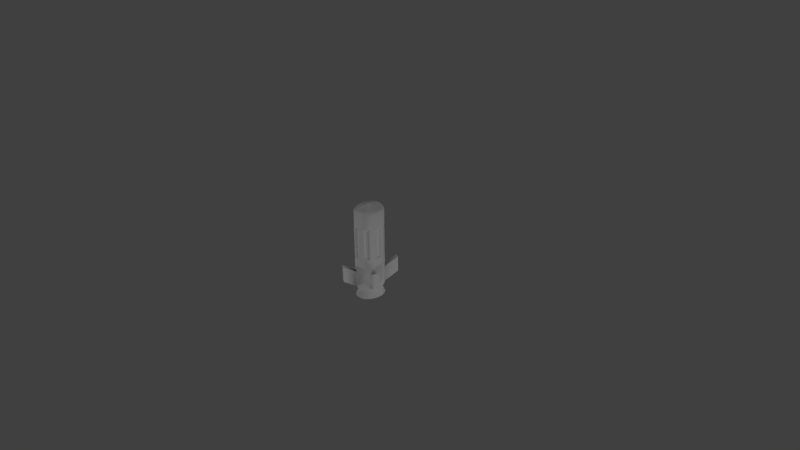 # Source: projectile-missile2.blend  (saved by Blender 2.78.0; exported with 4.5.12 LTS)
import bpy
from mathutils import Matrix  # noqa: F401  (used for matrix-valued properties, if any)

bpy.ops.wm.read_factory_settings(use_empty=True)
scene = bpy.context.scene
scene.name = 'Scene'

# ---- collections
col_collection_1 = bpy.data.collections.new('Collection 1'); scene.collection.children.link(col_collection_1)

# ---- materials (node trees are filled in below, after node groups)
mat_missile2 = bpy.data.materials.new('missile2')
mat_missile2.alpha_threshold = 0.0
mat_missile2.use_transparent_shadow = False
mat_missile2.roughness = 0.5
mat_missile2.specular_intensity = 0.025

# ---- material node trees

# ---- world
world_world = bpy.data.worlds.new('World'); scene.world = world_world
world_world.color = (0.05088, 0.05088, 0.05088)
world_world.use_sun_shadow = False
world_world.sun_shadow_jitter_overblur = 0.0
world_world.cycles.sampling_method = 'MANUAL'

# ---- cameras
cam_camera = bpy.data.cameras.new('Camera')
cam_camera.clip_end = 100.0
cam_camera.lens = 35.0
cam_camera.sensor_width = 32.0
cam_camera.sensor_height = 18.0
cam_camera.ortho_scale = 7.314
cam_camera.dof.focus_distance = 0.0
cam_camera.dof.aperture_fstop = 128.0

# ---- lights
light_lamp_005 = bpy.data.lights.new('Lamp.005', 'POINT')
light_lamp_005.transmission_factor = 0.0
light_lamp_005.cutoff_distance = 30.0
light_lamp_005.energy = 100.0
light_lamp_005.shadow_buffer_clip_start = 1.001
light_lamp_005.shadow_soft_size = 0.1
light_lamp_005.shadow_maximum_resolution = 0.006
light_lamp_005.use_absolute_resolution = True
light_lamp_004 = bpy.data.lights.new('Lamp.004', 'POINT')
light_lamp_004.transmission_factor = 0.0
light_lamp_004.cutoff_distance = 30.0
light_lamp_004.energy = 100.0
light_lamp_004.shadow_buffer_clip_start = 1.001
light_lamp_004.shadow_soft_size = 0.1
light_lamp_004.shadow_maximum_resolution = 0.006
light_lamp_004.use_absolute_resolution = True
light_lamp_003 = bpy.data.lights.new('Lamp.003', 'POINT')
light_lamp_003.transmission_factor = 0.0
light_lamp_003.cutoff_distance = 30.0
light_lamp_003.energy = 100.0
light_lamp_003.shadow_buffer_clip_start = 1.001
light_lamp_003.shadow_soft_size = 0.1
light_lamp_003.shadow_maximum_resolution = 0.006
light_lamp_003.use_absolute_resolution = True
light_lamp_002 = bpy.data.lights.new('Lamp.002', 'POINT')
light_lamp_002.transmission_factor = 0.0
light_lamp_002.cutoff_distance = 30.0
light_lamp_002.energy = 100.0
light_lamp_002.shadow_buffer_clip_start = 1.001
light_lamp_002.shadow_soft_size = 0.1
light_lamp_002.shadow_maximum_resolution = 0.006
light_lamp_002.use_absolute_resolution = True
light_lamp_001 = bpy.data.lights.new('Lamp.001', 'POINT')
light_lamp_001.transmission_factor = 0.0
light_lamp_001.cutoff_distance = 30.0
light_lamp_001.energy = 100.0
light_lamp_001.shadow_buffer_clip_start = 1.001
light_lamp_001.shadow_soft_size = 0.1
light_lamp_001.shadow_maximum_resolution = 0.006
light_lamp_001.use_absolute_resolution = True
light_lamp = bpy.data.lights.new('Lamp', 'POINT')
light_lamp.transmission_factor = 0.0
light_lamp.cutoff_distance = 30.0
light_lamp.energy = 100.0
light_lamp.shadow_buffer_clip_start = 1.001
light_lamp.shadow_soft_size = 0.1
light_lamp.shadow_maximum_resolution = 0.006
light_lamp.use_absolute_resolution = True

# ---- meshes
me_cylinder = bpy.data.meshes.new('Cylinder')
me_cylinder.from_pydata([(-0.03712, -0.1953, 0.6368), (-0.03632, -0.1893, -0.4217), (0.02967, -0.1967, 0.6366), (0.03047, -0.1908, -0.4218), (0.09183, -0.1671, 0.6363), (0.09263, -0.1611, -0.4222), (0.1399, -0.1109, 0.6357), (0.1407, -0.105, -0.4227), (0.1665, -0.03677, 0.6351), (0.1673, -0.03082, -0.4234), (0.1677, 0.04408, 0.6345), (0.1685, 0.05003, -0.424), (0.1432, 0.1193, 0.634), (0.144, 0.1253, -0.4245), (0.09685, 0.1775, 0.6337), (0.09765, 0.1834, -0.4248), (0.0356, 0.2098, 0.6335), (0.0364, 0.2157, -0.4249), (-0.03119, 0.2112, 0.6337), (-0.03039, 0.2171, -0.4248), (-0.09335, 0.1816, 0.6341), (-0.09255, 0.1875, -0.4244), (-0.1414, 0.1254, 0.6346), (-0.1406, 0.1313, -0.4239), (-0.1681, 0.05124, 0.6352), (-0.1673, 0.05719, -0.4233), (-0.1692, -0.02961, 0.6358), (-0.1684, -0.02366, -0.4227), (-0.1448, -0.1048, 0.6363), (-0.144, -0.0989, -0.4221), (-0.09837, -0.163, 0.6367), (-0.09757, -0.1571, -0.4218), (0.02713, -0.1676, -0.4597), (-0.0327, -0.1664, -0.4595), (0.08281, -0.1411, -0.46), (0.1259, -0.0908, -0.4605), (0.1497, -0.02438, -0.461), (0.1508, 0.04805, -0.4616), (0.1289, 0.1154, -0.462), (0.0873, 0.1676, -0.4623), (0.03243, 0.1965, -0.4624), (-0.0274, 0.1977, -0.4623), (-0.08307, 0.1712, -0.462), (-0.1261, 0.1209, -0.4615), (-0.15, 0.05446, -0.4609), (-0.1511, -0.01796, -0.4604), (-0.1291, -0.08536, -0.4599), (-0.08757, -0.1375, -0.4596), (0.02377, -0.1443, -0.4802), (-0.02898, -0.1431, -0.4801), (0.07286, -0.1209, -0.4805), (0.1108, -0.07651, -0.4809), (0.1319, -0.01795, -0.4814), (0.1328, 0.04591, -0.4819), (0.1135, 0.1053, -0.4823), (0.07683, 0.1513, -0.4825), (0.02845, 0.1768, -0.4826), (-0.02431, 0.1779, -0.4825), (-0.0734, 0.1545, -0.4822), (-0.1114, 0.1101, -0.4818), (-0.1324, 0.05157, -0.4813), (-0.1333, -0.01229, -0.4808), (-0.114, -0.07172, -0.4804), (-0.07737, -0.1177, -0.4802), (0.0243, -0.1494, -0.5556), (-0.02984, -0.1482, -0.5555), (0.07468, -0.1254, -0.5559), (0.1136, -0.07987, -0.5563), (0.1352, -0.01977, -0.5568), (0.1362, 0.04576, -0.5573), (0.1164, 0.1067, -0.5577), (0.07875, 0.1539, -0.558), (0.0291, 0.18, -0.5581), (-0.02503, 0.1812, -0.558), (-0.07541, 0.1572, -0.5577), (-0.1144, 0.1117, -0.5572), (-0.136, 0.05157, -0.5567), (-0.1369, -0.01397, -0.5562), (-0.1171, -0.07495, -0.5558), (-0.07949, -0.1221, -0.5556), (0.03006, -0.1887, -0.5724), (-0.03673, -0.1873, -0.5722), (0.09222, -0.1591, -0.5727), (0.1403, -0.1029, -0.5732), (0.1669, -0.02874, -0.5739), (0.1681, 0.05211, -0.5745), (0.1436, 0.1273, -0.575), (0.09724, 0.1855, -0.5753), (0.03599, 0.2178, -0.5754), (-0.0308, 0.2192, -0.5753), (-0.09296, 0.1896, -0.5749), (-0.141, 0.1334, -0.5744), (-0.1677, 0.05927, -0.5738), (-0.1688, -0.02158, -0.5732), (-0.1444, -0.09682, -0.5727), (-0.09798, -0.155, -0.5723), (0.02677, -0.1666, -0.5725), (-0.0328, -0.1654, -0.5724), (0.08221, -0.1402, -0.5728), (0.1251, -0.09013, -0.5733), (0.1488, -0.02399, -0.5739), (0.1499, 0.04813, -0.5744), (0.1281, 0.1152, -0.5749), (0.08669, 0.1671, -0.5752), (0.03206, 0.1959, -0.5753), (-0.02751, 0.1972, -0.5751), (-0.08295, 0.1707, -0.5748), (-0.1258, 0.1207, -0.5743), (-0.1496, 0.05451, -0.5738), (-0.1506, -0.0176, -0.5732), (-0.1288, -0.08471, -0.5728), (-0.08743, -0.1366, -0.5725), (-0.03555, -0.1865, 0.6485), (0.02833, -0.1879, 0.6484), (0.08777, -0.1596, 0.6481), (0.1337, -0.1058, 0.6475), (0.1592, -0.03493, 0.647), (0.1603, 0.04238, 0.6464), (0.1369, 0.1143, 0.6459), (0.09257, 0.17, 0.6456), (0.03399, 0.2008, 0.6455), (-0.02988, 0.2022, 0.6456), (-0.08932, 0.1739, 0.6459), (-0.1353, 0.1201, 0.6465), (-0.1608, 0.04923, 0.647), (-0.1619, -0.02808, 0.6476), (-0.1385, -0.1, 0.6481), (-0.09412, -0.1557, 0.6484), (-0.03107, -0.1622, 0.6771), (0.02488, -0.1633, 0.677), (0.07695, -0.1385, 0.6767), (0.1172, -0.09148, 0.6763), (0.1395, -0.02936, 0.6757), (0.1405, 0.03837, 0.6752), (0.12, 0.1014, 0.6748), (0.08116, 0.1501, 0.6745), (0.02984, 0.1772, 0.6744), (-0.02611, 0.1784, 0.6745), (-0.07818, 0.1535, 0.6748), (-0.1184, 0.1065, 0.6753), (-0.1408, 0.04437, 0.6758), (-0.1418, -0.02336, 0.6763), (-0.1213, -0.08639, 0.6768), (-0.08239, -0.1351, 0.677), (0.005121, -0.02955, 0.7037), (0.02533, -0.01382, 0.7035), (0.03043, 0.0146, 0.7033), (0.01744, 0.03905, 0.7031), (-0.006037, 0.04523, 0.7031), (-0.02624, 0.0295, 0.7033), (-0.03134, 0.001088, 0.7035), (-0.01835, -0.02337, 0.7037), (0.005212, -0.02989, 0.721), (0.02562, -0.014, 0.7208), (0.03078, 0.0147, 0.7206), (0.01765, 0.03941, 0.7204), (-0.006059, 0.04564, 0.7204), (-0.02647, 0.02976, 0.7206), (-0.03162, 0.001055, 0.7208), (-0.0185, -0.02365, 0.721), (-0.03648, -0.1905, -0.21), (-0.03664, -0.1917, 0.001687), (-0.03696, -0.1941, 0.4251), (0.03031, -0.1919, -0.2101), (0.03015, -0.1931, 0.001546), (0.02983, -0.1955, 0.4249), (0.09247, -0.1623, -0.2105), (0.09231, -0.1635, 0.001181), (0.09199, -0.1659, 0.4246), (0.1456, -0.1065, -0.2083), (0.1404, -0.1073, 0.0006484), (0.14, -0.1097, 0.424), (0.1708, -0.03628, -0.2088), (0.167, -0.0332, 2.851e-05), (0.1667, -0.03558, 0.4234), (0.1684, 0.04884, -0.2123), (0.1682, 0.04765, -0.0005843), (0.1679, 0.04527, 0.4228), (0.1439, 0.1241, -0.2128), (0.1437, 0.1229, -0.001097), (0.1434, 0.1205, 0.4223), (0.09749, 0.1823, -0.2131), (0.09733, 0.1811, -0.00143), (0.09701, 0.1787, 0.422), (0.03624, 0.2145, -0.2132), (0.03608, 0.2133, -0.001535), (0.03576, 0.2109, 0.4219), (-0.03055, 0.2159, -0.2131), (-0.03071, 0.2147, -0.001394), (-0.03103, 0.2124, 0.422), (-0.09271, 0.1863, -0.2127), (-0.09287, 0.1851, -0.00103), (-0.09319, 0.1827, 0.4224), (-0.1408, 0.1302, -0.2122), (-0.1409, 0.129, -0.0004968), (-0.1413, 0.1266, 0.4229), (-0.1674, 0.056, -0.2116), (-0.1676, 0.05481, 0.0001231), (-0.1679, 0.05243, 0.4235), (-0.1686, -0.02485, -0.211), (-0.1688, -0.02604, 0.000736), (-0.1691, -0.02842, 0.4241), (-0.1441, -0.1001, -0.2104), (-0.1443, -0.1013, 0.001248), (-0.1446, -0.1037, 0.4246), (-0.09773, -0.1583, -0.2101), (-0.09789, -0.1595, 0.001582), (-0.09821, -0.1618, 0.425), (-0.03317, -0.1724, 0.02184), (-0.03345, -0.1745, 0.4046), (0.02722, -0.1737, 0.02171), (0.02693, -0.1758, 0.4045), (0.08341, -0.1469, 0.02138), (0.08312, -0.1491, 0.4042), (0.1269, -0.09613, 0.0209), (0.1266, -0.09828, 0.4037), (0.151, -0.02909, 0.02034), (0.1507, -0.03124, 0.4031), (0.152, 0.044, 0.01979), (0.1517, 0.04185, 0.4026), (0.1299, 0.112, 0.01932), (0.1296, 0.1099, 0.4021), (0.08795, 0.1646, 0.01902), (0.08766, 0.1625, 0.4018), (0.03257, 0.1938, 0.01893), (0.03228, 0.1916, 0.4017), (-0.02781, 0.1951, 0.01905), (-0.0281, 0.1929, 0.4018), (-0.084, 0.1683, 0.01938), (-0.08429, 0.1661, 0.4022), (-0.1275, 0.1175, 0.01986), (-0.1277, 0.1154, 0.4026), (-0.1515, 0.05048, 0.02043), (-0.1518, 0.04833, 0.4032), (-0.1526, -0.02262, 0.02098), (-0.1529, -0.02477, 0.4038), (-0.1305, -0.09064, 0.02144), (-0.1308, -0.09279, 0.4042), (-0.08854, -0.1432, 0.02174), (-0.08883, -0.1454, 0.4045), (-0.3208, 0.1377, -0.3191), (-0.2941, 0.2118, -0.3197), (-0.2943, 0.2106, -0.108), (-0.3209, 0.1365, -0.1074), (0.3291, -0.1164, -0.3187), (0.3024, -0.1905, -0.318), (0.2986, -0.1874, -0.1092), (0.3239, -0.1172, -0.1097), (0.09903, 0.3896, -0.3207), (0.1603, 0.3574, -0.3206), (0.1601, 0.3562, -0.1089), (0.09887, 0.3884, -0.109), (-0.09476, -0.3523, -0.3171), (-0.09492, -0.3535, -0.1054), (-0.1562, -0.3212, -0.1055), (-0.156, -0.32, -0.3172)], [], [(162, 165, 2, 0), (165, 168, 4, 2), (168, 171, 6, 4), (171, 174, 8, 6), (174, 177, 10, 8), (177, 180, 12, 10), (180, 183, 14, 12), (183, 186, 16, 14), (186, 189, 18, 16), (189, 192, 20, 18), (192, 195, 22, 20), (195, 198, 24, 22), (198, 201, 26, 24), (201, 204, 28, 26), (204, 207, 30, 28), (27, 25, 44, 45), (12, 14, 119, 118), (31, 1, 252, 255), (38, 37, 53, 54), (3, 1, 33, 32), (13, 11, 37, 38), (23, 21, 42, 43), (1, 31, 47, 33), (9, 7, 35, 36), (19, 17, 40, 41), (29, 27, 45, 46), (5, 3, 32, 34), (15, 13, 38, 39), (25, 23, 43, 44), (11, 9, 36, 37), (21, 19, 41, 42), (31, 29, 46, 47), (7, 5, 34, 35), (17, 15, 39, 40), (59, 58, 90, 91), (46, 45, 61, 62), (39, 38, 54, 55), (47, 46, 62, 63), (40, 39, 55, 56), (32, 33, 49, 48), (33, 47, 63, 49), (41, 40, 56, 57), (34, 32, 48, 50), (42, 41, 57, 58), (35, 34, 50, 51), (43, 42, 58, 59), (36, 35, 51, 52), (44, 43, 59, 60), (37, 36, 52, 53), (45, 44, 60, 61), (65, 79, 78, 77, 76, 75, 74, 73, 72, 71, 70, 69, 68, 67, 66, 64), (52, 51, 83, 84), (60, 59, 91, 92), (53, 52, 84, 85), (61, 60, 92, 93), (54, 53, 85, 86), (62, 61, 93, 94), (55, 54, 86, 87), (63, 62, 94, 95), (56, 55, 87, 88), (48, 49, 81, 80), (49, 63, 95, 81), (57, 56, 88, 89), (50, 48, 80, 82), (58, 57, 89, 90), (51, 50, 82, 83), (97, 96, 80, 81), (96, 98, 82, 80), (98, 99, 83, 82), (99, 100, 84, 83), (100, 101, 85, 84), (101, 102, 86, 85), (102, 103, 87, 86), (103, 104, 88, 87), (104, 105, 89, 88), (105, 106, 90, 89), (106, 107, 91, 90), (107, 108, 92, 91), (108, 109, 93, 92), (109, 110, 94, 93), (110, 111, 95, 94), (111, 97, 81, 95), (65, 64, 96, 97), (64, 66, 98, 96), (66, 67, 99, 98), (67, 68, 100, 99), (68, 69, 101, 100), (69, 70, 102, 101), (70, 71, 103, 102), (71, 72, 104, 103), (72, 73, 105, 104), (73, 74, 106, 105), (74, 75, 107, 106), (75, 76, 108, 107), (76, 77, 109, 108), (77, 78, 110, 109), (78, 79, 111, 110), (79, 65, 97, 111), (123, 124, 140, 139), (22, 24, 124, 123), (8, 10, 117, 116), (18, 20, 122, 121), (28, 30, 127, 126), (4, 6, 115, 114), (14, 16, 120, 119), (24, 26, 125, 124), (0, 2, 113, 112), (10, 12, 118, 117), (20, 22, 123, 122), (30, 0, 112, 127), (6, 8, 116, 115), (16, 18, 121, 120), (26, 28, 126, 125), (2, 4, 114, 113), (148, 137, 138, 139, 149), (116, 117, 133, 132), (124, 125, 141, 140), (117, 118, 134, 133), (125, 126, 142, 141), (118, 119, 135, 134), (126, 127, 143, 142), (119, 120, 136, 135), (112, 113, 129, 128), (127, 112, 128, 143), (120, 121, 137, 136), (113, 114, 130, 129), (121, 122, 138, 137), (114, 115, 131, 130), (122, 123, 139, 138), (115, 116, 132, 131), (129, 144, 151, 143, 128), (133, 146, 145, 131, 132), (141, 150, 149, 139, 140), (143, 151, 150, 141, 142), (137, 148, 147, 135, 136), (144, 129, 130, 131, 145), (158, 157, 149, 150), (159, 152, 153, 154, 155, 156, 157, 158), (155, 154, 146, 147), (159, 158, 150, 151), (156, 155, 147, 148), (152, 159, 151, 144), (153, 152, 144, 145), (157, 156, 148, 149), (154, 153, 145, 146), (30, 207, 162, 0), (203, 204, 201, 200), (206, 205, 160, 161), (29, 31, 205, 202), (202, 205, 206, 203), (198, 197, 232, 233), (176, 177, 219, 218), (27, 29, 202, 199), (199, 202, 203, 200), (164, 165, 211, 210), (25, 27, 199, 196), (196, 199, 200, 197), (183, 180, 221, 223), (25, 196, 243, 240), (193, 196, 197, 194), (191, 192, 189, 188), (21, 23, 193, 190), (190, 193, 194, 191), (206, 207, 239, 238), (19, 21, 190, 187), (187, 190, 191, 188), (194, 195, 231, 230), (17, 19, 187, 184), (184, 187, 188, 185), (179, 182, 222, 220), (17, 184, 251, 248), (181, 184, 185, 182), (179, 180, 177, 176), (13, 15, 181, 178), (178, 181, 182, 179), (197, 198, 195, 194), (185, 186, 183, 182), (11, 13, 178, 175), (175, 178, 179, 176), (173, 216, 217, 174), (9, 11, 175, 172), (172, 175, 176, 173), (195, 192, 229, 231), (165, 162, 209, 211), (172, 169, 246, 247), (169, 172, 173, 170), (167, 168, 165, 164), (5, 7, 169, 166), (166, 169, 170, 167), (3, 5, 166, 163), (163, 166, 167, 164), (203, 236, 237, 204), (1, 3, 163, 160), (160, 163, 164, 161), (173, 174, 171, 170), (238, 239, 237, 236), (234, 235, 233, 232), (230, 231, 229, 228), (226, 227, 225, 224), (222, 223, 221, 220), (218, 219, 217, 216), (214, 215, 213, 212), (210, 211, 209, 208), (185, 224, 225, 186), (167, 170, 214, 212), (168, 167, 212, 213), (197, 200, 234, 232), (188, 189, 227, 226), (180, 179, 220, 221), (171, 168, 213, 215), (201, 198, 233, 235), (185, 188, 226, 224), (200, 201, 235, 234), (170, 171, 215, 214), (192, 191, 228, 229), (189, 186, 225, 227), (173, 176, 218, 216), (162, 161, 208, 209), (203, 206, 238, 236), (182, 183, 223, 222), (177, 174, 217, 219), (207, 204, 237, 239), (161, 164, 210, 208), (191, 194, 230, 228), (241, 240, 243, 242), (193, 23, 241, 242), (23, 25, 240, 241), (196, 193, 242, 243), (245, 244, 247, 246), (7, 9, 244, 245), (9, 172, 247, 244), (169, 7, 245, 246), (249, 248, 251, 250), (184, 181, 250, 251), (15, 17, 248, 249), (181, 15, 249, 250), (1, 160, 253, 252), (205, 31, 255, 254), (160, 205, 254, 253), (206, 161, 162, 207), (254, 255, 252, 253), (134, 135, 147, 146, 133)])
me_cylinder.polygons.foreach_set('use_smooth', [True] * 242)
_k = set([(1, 252), (7, 245), (9, 244), (15, 249), (17, 248), (23, 241), (25, 240), (31, 255), (160, 253), (161, 162), (161, 164), (162, 165), (164, 165), (167, 168), (167, 170), (168, 171), (169, 246), (170, 171), (172, 247), (173, 174), (173, 176), (174, 177), (176, 177), (181, 250), (184, 251), (185, 186), (185, 188), (186, 189), (188, 189), (191, 192), (191, 194), (192, 195), (193, 242), (194, 195), (196, 243), (197, 198), (197, 200), (198, 201), (200, 201), (203, 204), (203, 206), (204, 207), (205, 254), (206, 207), (208, 209), (208, 210), (209, 211), (210, 211), (212, 213), (212, 214), (213, 215), (214, 215), (216, 217), (216, 218), (217, 219), (218, 219), (220, 221), (220, 222), (221, 223), (222, 223), (224, 225), (224, 226), (225, 227), (226, 227), (228, 229), (228, 230), (229, 231), (230, 231), (232, 233), (232, 234), (233, 235), (234, 235), (236, 237), (236, 238), (237, 239), (238, 239), (240, 241), (240, 243), (241, 242), (242, 243), (244, 245), (244, 247), (245, 246), (246, 247), (248, 249), (248, 251), (249, 250), (250, 251), (252, 253), (252, 255), (253, 254), (254, 255)])
me_cylinder.attributes.new('sharp_edge', 'BOOLEAN', 'EDGE').data.foreach_set('value', [ (min(e.vertices), max(e.vertices)) in _k for e in me_cylinder.edges])
_uv = me_cylinder.uv_layers.new(name='UVMap')
_uv.uv.foreach_set('vector', [0.6709, 0.7435, 0.717, 0.7435, 0.717, 0.8982, 0.6709, 0.8982, 0.717, 0.7435, 0.7648, 0.7435, 0.7648, 0.8982, 0.717, 0.8982, 0.01412, 0.7435, 0.06071, 0.7435, 0.06071, 0.8982, 0.01412, 0.8982, 0.06071, 0.7435, 0.1178, 0.7435, 0.1178, 0.8982, 0.06071, 0.8982, 0.1178, 0.7435, 0.1585, 0.7435, 0.1585, 0.8982, 0.1178, 0.8982, 0.1585, 0.7435, 0.2046, 0.7435, 0.2046, 0.8982, 0.1585, 0.8982, 0.2046, 0.7435, 0.2534, 0.7435, 0.2534, 0.8982, 0.2046, 0.8982, 0.2534, 0.7435, 0.2978, 0.7435, 0.2978, 0.8982, 0.2534, 0.8982, 0.2978, 0.7435, 0.3463, 0.7435, 0.3463, 0.8982, 0.2978, 0.8982, 0.3463, 0.7435, 0.3901, 0.7435, 0.3901, 0.8982, 0.3463, 0.8982, 0.3901, 0.7435, 0.4376, 0.7435, 0.4376, 0.8982, 0.3901, 0.8982, 0.4376, 0.7435, 0.4841, 0.7435, 0.4841, 0.8982, 0.4376, 0.8982, 0.4841, 0.7435, 0.5308, 0.7435, 0.5308, 0.8982, 0.4841, 0.8982, 0.5308, 0.7435, 0.5766, 0.7435, 0.5766, 0.8982, 0.5308, 0.8982, 0.5766, 0.7435, 0.6141, 0.7435, 0.6141, 0.8982, 0.5766, 0.8982, 0.5308, 0.1349, 0.4841, 0.1349, 0.4841, 0.1027, 0.5308, 0.1027, 0.2046, 0.8982, 0.2534, 0.8982, 0.2534, 0.8982, 0.2046, 0.8982, 0.6141, 0.1349, 0.6709, 0.1349, 0.6523, 0.2309, 0.6414, 0.2309, 0.2046, 0.1027, 0.1585, 0.1027, 0.1585, 0.08018, 0.2046, 0.08018, 0.717, 0.1349, 0.6709, 0.1349, 0.6709, 0.1027, 0.717, 0.1027, 0.2046, 0.1349, 0.1585, 0.1349, 0.1585, 0.1027, 0.2046, 0.1027, 0.4376, 0.1349, 0.3901, 0.1349, 0.3901, 0.1027, 0.4376, 0.1027, 0.6709, 0.1349, 0.6141, 0.1349, 0.6141, 0.1027, 0.6709, 0.1027, 0.1178, 0.1349, 0.06071, 0.1359, 0.06071, 0.1027, 0.1178, 0.1027, 0.3463, 0.1349, 0.2978, 0.1349, 0.2978, 0.1027, 0.3463, 0.1027, 0.5766, 0.1349, 0.5308, 0.1349, 0.5308, 0.1027, 0.5766, 0.1027, 0.7648, 0.1349, 0.717, 0.1349, 0.717, 0.1027, 0.7648, 0.1027, 0.2534, 0.1349, 0.2046, 0.1349, 0.2046, 0.1027, 0.2534, 0.1027, 0.4841, 0.1349, 0.4376, 0.1349, 0.4376, 0.1027, 0.4841, 0.1027, 0.1585, 0.1349, 0.1178, 0.1349, 0.1178, 0.1027, 0.1585, 0.1027, 0.3901, 0.1349, 0.3463, 0.1349, 0.3463, 0.1027, 0.3901, 0.1027, 0.6141, 0.1349, 0.5766, 0.1349, 0.5766, 0.1027, 0.6141, 0.1027, 0.06071, 0.1359, 0.01412, 0.1349, 0.01412, 0.1027, 0.06071, 0.1027, 0.2978, 0.1349, 0.2534, 0.1349, 0.2534, 0.1027, 0.2978, 0.1027, 0.4376, 0.08018, 0.3901, 0.08018, 0.3901, 8.702e-05, 0.4376, 8.702e-05, 0.5766, 0.1027, 0.5308, 0.1027, 0.5308, 0.08018, 0.5766, 0.08018, 0.2534, 0.1027, 0.2046, 0.1027, 0.2046, 0.08018, 0.2534, 0.08018, 0.6141, 0.1027, 0.5766, 0.1027, 0.5766, 0.08018, 0.6141, 0.08018, 0.2978, 0.1027, 0.2534, 0.1027, 0.2534, 0.08018, 0.2978, 0.08018, 0.717, 0.1027, 0.6709, 0.1027, 0.6709, 0.08018, 0.717, 0.08018, 0.6709, 0.1027, 0.6141, 0.1027, 0.6141, 0.08018, 0.6709, 0.08018, 0.3463, 0.1027, 0.2978, 0.1027, 0.2978, 0.08018, 0.3463, 0.08018, 0.7648, 0.1027, 0.717, 0.1027, 0.717, 0.08018, 0.7648, 0.08018, 0.3901, 0.1027, 0.3463, 0.1027, 0.3463, 0.08018, 0.3901, 0.08018, 0.06071, 0.1027, 0.01412, 0.1027, 0.01412, 0.08018, 0.06071, 0.08018, 0.4376, 0.1027, 0.3901, 0.1027, 0.3901, 0.08018, 0.4376, 0.08018, 0.1178, 0.1027, 0.06071, 0.1027, 0.06071, 0.08018, 0.1178, 0.08018, 0.4841, 0.1027, 0.4376, 0.1027, 0.4376, 0.08018, 0.4841, 0.08018, 0.1585, 0.1027, 0.1178, 0.1027, 0.1178, 0.08018, 0.1585, 0.08018, 0.5308, 0.1027, 0.4841, 0.1027, 0.4841, 0.08018, 0.5308, 0.08018, 0.8782, 0.02612, 0.9105, 0.02612, 0.9404, 0.0393, 0.9634, 0.06374, 0.976, 0.09596, 0.976, 0.131, 0.9635, 0.1633, 0.9402, 0.1879, 0.91, 0.2013, 0.8775, 0.2012, 0.8477, 0.1879, 0.8249, 0.1634, 0.8124, 0.1313, 0.8123, 0.09641, 0.8246, 0.06329, 0.8481, 0.03895, 0.1178, 0.08018, 0.06071, 0.08018, 0.06071, 8.702e-05, 0.1178, 8.702e-05, 0.4841, 0.08018, 0.4376, 0.08018, 0.4376, 8.702e-05, 0.4841, 8.702e-05, 0.1585, 0.08018, 0.1178, 0.08018, 0.1178, 8.702e-05, 0.1585, 8.702e-05, 0.5308, 0.08018, 0.4841, 0.08018, 0.4841, 8.702e-05, 0.5308, 8.702e-05, 0.2046, 0.08018, 0.1585, 0.08018, 0.1585, 8.702e-05, 0.2046, 8.702e-05, 0.5766, 0.08018, 0.5308, 0.08018, 0.5308, 8.702e-05, 0.5766, 8.702e-05, 0.2534, 0.08018, 0.2046, 0.08018, 0.2046, 8.702e-05, 0.2534, 8.702e-05, 0.6141, 0.08018, 0.5766, 0.08018, 0.5766, 8.702e-05, 0.6141, 8.702e-05, 0.2978, 0.08018, 0.2534, 0.08018, 0.2534, 8.702e-05, 0.2978, 8.702e-05, 0.717, 0.08018, 0.6709, 0.08018, 0.6709, 8.702e-05, 0.717, 8.702e-05, 0.6709, 0.08018, 0.6141, 0.08018, 0.6141, 8.702e-05, 0.6709, 8.702e-05, 0.3463, 0.08018, 0.2978, 0.08018, 0.2978, 8.702e-05, 0.3463, 8.702e-05, 0.7648, 0.08018, 0.717, 0.08018, 0.717, 8.702e-05, 0.7648, 8.702e-05, 0.3901, 0.08018, 0.3463, 0.08018, 0.3463, 8.702e-05, 0.3901, 8.702e-05, 0.06071, 0.08018, 0.01412, 0.08018, 0.01412, 8.702e-05, 0.06071, 8.702e-05, 0.8756, 0.01228, 0.8414, 0.02716, 0.8353, 0.01665, 0.8736, 0.0001259, 0.8414, 0.02716, 0.8145, 0.05415, 0.8054, 0.04693, 0.8353, 0.01665, 0.8134, 0.05633, 0.7998, 0.09343, 0.7887, 0.09101, 0.8041, 0.04965, 0.7998, 0.09343, 0.7998, 0.1336, 0.7885, 0.1361, 0.7887, 0.09101, 0.7998, 0.1336, 0.8141, 0.1709, 0.8047, 0.1779, 0.7885, 0.1361, 0.8141, 0.1709, 0.8404, 0.1993, 0.8341, 0.2096, 0.8047, 0.1779, 0.8404, 0.1993, 0.8748, 0.2148, 0.8725, 0.2269, 0.8341, 0.2096, 0.8748, 0.2148, 0.9122, 0.2151, 0.9143, 0.2275, 0.8725, 0.2269, 0.9122, 0.2151, 0.9474, 0.1999, 0.9538, 0.2105, 0.9143, 0.2275, 0.9474, 0.1999, 0.9742, 0.1709, 0.9838, 0.178, 0.9538, 0.2105, 0.9742, 0.1709, 0.9886, 0.1333, 0.9999, 0.1358, 0.9838, 0.178, 0.9886, 0.1333, 0.9884, 0.09273, 0.9997, 0.09017, 0.9999, 0.1358, 0.9884, 0.09273, 0.9738, 0.05546, 0.9832, 0.04834, 0.9997, 0.09017, 0.9738, 0.05546, 0.9471, 0.0273, 0.9533, 0.01684, 0.9832, 0.04834, 0.9471, 0.0273, 0.9127, 0.01219, 0.9148, 0.0001259, 0.9533, 0.01684, 0.9127, 0.01219, 0.8756, 0.01228, 0.8736, 0.0001259, 0.9148, 0.0001259, 0.8782, 0.02612, 0.8481, 0.03895, 0.8414, 0.02716, 0.8756, 0.01228, 0.8481, 0.03895, 0.8246, 0.06329, 0.8145, 0.05415, 0.8414, 0.02716, 0.8246, 0.06329, 0.8123, 0.09641, 0.7998, 0.09343, 0.8134, 0.05633, 0.8123, 0.09641, 0.8124, 0.1313, 0.7998, 0.1336, 0.7998, 0.09343, 0.8124, 0.1313, 0.8249, 0.1634, 0.8141, 0.1709, 0.7998, 0.1336, 0.8249, 0.1634, 0.8477, 0.1879, 0.8404, 0.1993, 0.8141, 0.1709, 0.8477, 0.1879, 0.8775, 0.2012, 0.8748, 0.2148, 0.8404, 0.1993, 0.8775, 0.2012, 0.91, 0.2013, 0.9122, 0.2151, 0.8748, 0.2148, 0.91, 0.2013, 0.9402, 0.1879, 0.9474, 0.1999, 0.9122, 0.2151, 0.9402, 0.1879, 0.9635, 0.1633, 0.9742, 0.1709, 0.9474, 0.1999, 0.9635, 0.1633, 0.976, 0.131, 0.9886, 0.1333, 0.9742, 0.1709, 0.976, 0.131, 0.976, 0.09596, 0.9884, 0.09273, 0.9886, 0.1333, 0.976, 0.09596, 0.9634, 0.06374, 0.9738, 0.05546, 0.9884, 0.09273, 0.9634, 0.06374, 0.9404, 0.0393, 0.9471, 0.0273, 0.9738, 0.05546, 0.9404, 0.0393, 0.9105, 0.02612, 0.9127, 0.01219, 0.9471, 0.0273, 0.9105, 0.02612, 0.8782, 0.02612, 0.8756, 0.01228, 0.9127, 0.01219, 0.4376, 0.8982, 0.4841, 0.8982, 0.4841, 0.9281, 0.4376, 0.9281, 0.4376, 0.8982, 0.4841, 0.8982, 0.4841, 0.8982, 0.4376, 0.8982, 0.1178, 0.8982, 0.1585, 0.8982, 0.1585, 0.8982, 0.1178, 0.8982, 0.3463, 0.8982, 0.3901, 0.8982, 0.3901, 0.8982, 0.3463, 0.8982, 0.5766, 0.8982, 0.6141, 0.8982, 0.6141, 0.8982, 0.5766, 0.8982, 0.01412, 0.8982, 0.06071, 0.8982, 0.06071, 0.8982, 0.01412, 0.8982, 0.2534, 0.8982, 0.2978, 0.8982, 0.2978, 0.8982, 0.2534, 0.8982, 0.4841, 0.8982, 0.5308, 0.8982, 0.5308, 0.8982, 0.4841, 0.8982, 0.6709, 0.8982, 0.717, 0.8982, 0.717, 0.8982, 0.6709, 0.8982, 0.1585, 0.8982, 0.2046, 0.8982, 0.2046, 0.8982, 0.1585, 0.8982, 0.3901, 0.8982, 0.4376, 0.8982, 0.4376, 0.8982, 0.3901, 0.8982, 0.6141, 0.8982, 0.6709, 0.8982, 0.6709, 0.8982, 0.6141, 0.8982, 0.06071, 0.8982, 0.1178, 0.8982, 0.1178, 0.8982, 0.06071, 0.8982, 0.2978, 0.8982, 0.3463, 0.8982, 0.3463, 0.8982, 0.2978, 0.8982, 0.5308, 0.8982, 0.5766, 0.8982, 0.5766, 0.8982, 0.5308, 0.8982, 0.717, 0.8982, 0.7648, 0.8982, 0.7648, 0.8982, 0.717, 0.8982, 0.8144, 0.9366, 0.8361, 0.9032, 0.8486, 0.9183, 0.8545, 0.9372, 0.8184, 0.9435, 0.1178, 0.8982, 0.1585, 0.8982, 0.1585, 0.9281, 0.1178, 0.9281, 0.4841, 0.8982, 0.5308, 0.8982, 0.5308, 0.9281, 0.4841, 0.9281, 0.1585, 0.8982, 0.2046, 0.8982, 0.2046, 0.9281, 0.1585, 0.9281, 0.5308, 0.8982, 0.5766, 0.8982, 0.5766, 0.9281, 0.5308, 0.9281, 0.2046, 0.8982, 0.2534, 0.8982, 0.2534, 0.9281, 0.2046, 0.9281, 0.5766, 0.8982, 0.6141, 0.8982, 0.6141, 0.9281, 0.5766, 0.9281, 0.2534, 0.8982, 0.2978, 0.8982, 0.2978, 0.9281, 0.2534, 0.9281, 0.6709, 0.8982, 0.717, 0.8982, 0.717, 0.9281, 0.6709, 0.9281, 0.6141, 0.8982, 0.6709, 0.8982, 0.6709, 0.9281, 0.6141, 0.9281, 0.2978, 0.8982, 0.3463, 0.8982, 0.3463, 0.9281, 0.2978, 0.9281, 0.717, 0.8982, 0.7648, 0.8982, 0.7648, 0.9281, 0.717, 0.9281, 0.3463, 0.8982, 0.3901, 0.8982, 0.3901, 0.9281, 0.3463, 0.9281, 0.01412, 0.8982, 0.06071, 0.8982, 0.06071, 0.9281, 0.01412, 0.9281, 0.3901, 0.8982, 0.4376, 0.8982, 0.4376, 0.9281, 0.3901, 0.9281, 0.06071, 0.8982, 0.1178, 0.8982, 0.1178, 0.9281, 0.06071, 0.9281, 0.7837, 0.9867, 0.8034, 0.9537, 0.8103, 0.9547, 0.8169, 0.9935, 0.7999, 0.9935, 0.769, 0.917, 0.8002, 0.9394, 0.799, 0.9474, 0.7633, 0.9559, 0.7624, 0.936, 0.8457, 0.9741, 0.8164, 0.9511, 0.8184, 0.9435, 0.8545, 0.9372, 0.8534, 0.9568, 0.8169, 0.9935, 0.8103, 0.9547, 0.8164, 0.9511, 0.8457, 0.9741, 0.8328, 0.9868, 0.8361, 0.9032, 0.8144, 0.9366, 0.8067, 0.9343, 0.7997, 0.894, 0.8189, 0.8944, 0.8034, 0.9537, 0.7837, 0.9867, 0.7708, 0.9737, 0.7633, 0.9559, 0.799, 0.9474, 0.8134, 0.9484, 0.8143, 0.9441, 0.8184, 0.9435, 0.8164, 0.9511, 0.8097, 0.951, 0.8054, 0.9499, 0.8029, 0.9462, 0.8039, 0.9419, 0.8076, 0.9397, 0.8119, 0.9404, 0.8143, 0.9441, 0.8134, 0.9484, 0.8076, 0.9397, 0.8039, 0.9419, 0.8002, 0.9394, 0.8067, 0.9343, 0.8097, 0.951, 0.8134, 0.9484, 0.8164, 0.9511, 0.8103, 0.9547, 0.8119, 0.9404, 0.8076, 0.9397, 0.8067, 0.9343, 0.8144, 0.9366, 0.8054, 0.9499, 0.8097, 0.951, 0.8103, 0.9547, 0.8034, 0.9537, 0.8029, 0.9462, 0.8054, 0.9499, 0.8034, 0.9537, 0.799, 0.9474, 0.8143, 0.9441, 0.8119, 0.9404, 0.8144, 0.9366, 0.8184, 0.9435, 0.8039, 0.9419, 0.8029, 0.9462, 0.799, 0.9474, 0.8002, 0.9394, 0.6141, 0.8982, 0.6141, 0.7435, 0.6709, 0.7435, 0.6709, 0.8982, 0.5766, 0.4796, 0.5766, 0.7435, 0.5308, 0.7435, 0.5308, 0.4796, 0.6141, 0.4796, 0.6141, 0.3015, 0.6709, 0.3015, 0.6709, 0.4796, 0.5766, 0.1349, 0.6141, 0.1349, 0.6141, 0.3015, 0.5766, 0.3015, 0.5766, 0.3015, 0.6141, 0.3015, 0.6141, 0.4796, 0.5766, 0.4796, 0.4841, 0.7435, 0.4841, 0.4796, 0.4965, 0.5557, 0.4965, 0.665, 0.1585, 0.4796, 0.1585, 0.7435, 0.1454, 0.6739, 0.1454, 0.5634, 0.5308, 0.1349, 0.5766, 0.1349, 0.5766, 0.3015, 0.5308, 0.3015, 0.5308, 0.3015, 0.5766, 0.3015, 0.5766, 0.4796, 0.5308, 0.4796, 0.717, 0.4796, 0.717, 0.7435, 0.6969, 0.6684, 0.6969, 0.5547, 0.4841, 0.1349, 0.5308, 0.1349, 0.5308, 0.3015, 0.4841, 0.3015, 0.4841, 0.3015, 0.5308, 0.3015, 0.5308, 0.4796, 0.4841, 0.4796, 0.2534, 0.7435, 0.2046, 0.7435, 0.2187, 0.6678, 0.2365, 0.6678, 0.4841, 0.1349, 0.4841, 0.3015, 0.4665, 0.2407, 0.4665, 0.233, 0.4376, 0.3015, 0.4841, 0.3015, 0.4841, 0.4796, 0.4376, 0.4796, 0.3901, 0.4796, 0.3901, 0.7435, 0.3463, 0.7435, 0.3463, 0.4796, 0.3901, 0.1349, 0.4376, 0.1349, 0.4376, 0.3015, 0.3901, 0.3015, 0.3901, 0.3015, 0.4376, 0.3015, 0.4376, 0.4796, 0.3901, 0.4796, 0.6141, 0.4796, 0.6141, 0.7435, 0.604, 0.6671, 0.604, 0.556, 0.3463, 0.1349, 0.3901, 0.1349, 0.3901, 0.3015, 0.3463, 0.3015, 0.3463, 0.3015, 0.3901, 0.3015, 0.3901, 0.4796, 0.3463, 0.4796, 0.4376, 0.4796, 0.4376, 0.7435, 0.4229, 0.6683, 0.4229, 0.5597, 0.2978, 0.1349, 0.3463, 0.1349, 0.3463, 0.3015, 0.2978, 0.3015, 0.2978, 0.3015, 0.3463, 0.3015, 0.3463, 0.4796, 0.2978, 0.4796, 0.2046, 0.4796, 0.2534, 0.4796, 0.2365, 0.5589, 0.2187, 0.5589, 0.2978, 0.1349, 0.2978, 0.3015, 0.2964, 0.2507, 0.2964, 0.2385, 0.2534, 0.3015, 0.2978, 0.3015, 0.2978, 0.4796, 0.2534, 0.4796, 0.2046, 0.4796, 0.2046, 0.7435, 0.1585, 0.7435, 0.1585, 0.4796, 0.2046, 0.1349, 0.2534, 0.1349, 0.2534, 0.3015, 0.2046, 0.3015, 0.2046, 0.3015, 0.2534, 0.3015, 0.2534, 0.4796, 0.2046, 0.4796, 0.4841, 0.4796, 0.4841, 0.7435, 0.4376, 0.7435, 0.4376, 0.4796, 0.2978, 0.4796, 0.2978, 0.7435, 0.2534, 0.7435, 0.2534, 0.4796, 0.1585, 0.1349, 0.2046, 0.1349, 0.2046, 0.3015, 0.1585, 0.3015, 0.1585, 0.3015, 0.2046, 0.3015, 0.2046, 0.4796, 0.1585, 0.4796, 0.1178, 0.4796, 0.1278, 0.5634, 0.1278, 0.6739, 0.1178, 0.7435, 0.1178, 0.1349, 0.1585, 0.1349, 0.1585, 0.3015, 0.1178, 0.3036, 0.1178, 0.3036, 0.1585, 0.3015, 0.1585, 0.4796, 0.1178, 0.4796, 0.4376, 0.7435, 0.3901, 0.7435, 0.4058, 0.6683, 0.4229, 0.6683, 0.717, 0.7435, 0.6709, 0.7435, 0.6788, 0.6684, 0.6969, 0.6684, 0.1178, 0.3036, 0.06071, 0.3015, 0.0626, 0.2507, 0.1153, 0.2507, 0.06071, 0.3015, 0.1178, 0.3036, 0.1178, 0.4796, 0.06071, 0.4796, 0.7648, 0.4796, 0.7648, 0.7435, 0.717, 0.7435, 0.717, 0.4796, 0.01412, 0.1349, 0.06071, 0.1359, 0.06071, 0.3015, 0.01412, 0.3015, 0.01412, 0.3015, 0.06071, 0.3015, 0.06071, 0.4796, 0.01412, 0.4796, 0.717, 0.1349, 0.7648, 0.1349, 0.7648, 0.3015, 0.717, 0.3015, 0.717, 0.3015, 0.7648, 0.3015, 0.7648, 0.4796, 0.717, 0.4796, 0.5766, 0.4796, 0.5864, 0.556, 0.5864, 0.6671, 0.5766, 0.7435, 0.6709, 0.1349, 0.717, 0.1349, 0.717, 0.3015, 0.6709, 0.3015, 0.6709, 0.3015, 0.717, 0.3015, 0.717, 0.4796, 0.6709, 0.4796, 0.1178, 0.4796, 0.1178, 0.7435, 0.06071, 0.7435, 0.06071, 0.4796, 0.604, 0.556, 0.604, 0.6671, 0.5864, 0.6671, 0.5864, 0.556, 0.5143, 0.5557, 0.5143, 0.665, 0.4965, 0.665, 0.4965, 0.5557, 0.4229, 0.5597, 0.4229, 0.6683, 0.4058, 0.6683, 0.4058, 0.5597, 0.3351, 0.562, 0.3351, 0.6704, 0.3174, 0.6704, 0.3174, 0.562, 0.2365, 0.5589, 0.2365, 0.6678, 0.2187, 0.6678, 0.2187, 0.5589, 0.1454, 0.5634, 0.1454, 0.6739, 0.1278, 0.6739, 0.1278, 0.5634, 0.04317, 0.5639, 0.04317, 0.6751, 0.02513, 0.6751, 0.02513, 0.5639, 0.6969, 0.5547, 0.6969, 0.6684, 0.6788, 0.6684, 0.6788, 0.5547, 0.2978, 0.4796, 0.3174, 0.562, 0.3174, 0.6704, 0.2978, 0.7435, 0.01412, 0.4796, 0.06071, 0.4796, 0.04317, 0.5639, 0.02513, 0.5639, 0.01412, 0.7435, 0.01412, 0.4796, 0.02513, 0.5639, 0.02513, 0.6751, 0.4841, 0.4796, 0.5308, 0.4796, 0.5143, 0.5557, 0.4965, 0.5557, 0.3463, 0.4796, 0.3463, 0.7435, 0.3351, 0.6704, 0.3351, 0.562, 0.2046, 0.7435, 0.2046, 0.4796, 0.2187, 0.5589, 0.2187, 0.6678, 0.06071, 0.7435, 0.01412, 0.7435, 0.02513, 0.6751, 0.04317, 0.6751, 0.5308, 0.7435, 0.4841, 0.7435, 0.4965, 0.665, 0.5143, 0.665, 0.2978, 0.4796, 0.3463, 0.4796, 0.3351, 0.562, 0.3174, 0.562, 0.5308, 0.4796, 0.5308, 0.7435, 0.5143, 0.665, 0.5143, 0.5557, 0.06071, 0.4796, 0.06071, 0.7435, 0.04317, 0.6751, 0.04317, 0.5639, 0.3901, 0.7435, 0.3901, 0.4796, 0.4058, 0.5597, 0.4058, 0.6683, 0.3463, 0.7435, 0.2978, 0.7435, 0.3174, 0.6704, 0.3351, 0.6704, 0.1178, 0.4796, 0.1585, 0.4796, 0.1454, 0.5634, 0.1278, 0.5634, 0.6709, 0.7435, 0.6709, 0.4796, 0.6788, 0.5547, 0.6788, 0.6684, 0.5766, 0.4796, 0.6141, 0.4796, 0.604, 0.556, 0.5864, 0.556, 0.2534, 0.4796, 0.2534, 0.7435, 0.2365, 0.6678, 0.2365, 0.5589, 0.1585, 0.7435, 0.1178, 0.7435, 0.1278, 0.6739, 0.1454, 0.6739, 0.6141, 0.7435, 0.5766, 0.7435, 0.5864, 0.6671, 0.604, 0.6671, 0.6709, 0.4796, 0.717, 0.4796, 0.6969, 0.5547, 0.6788, 0.5547, 0.3901, 0.4796, 0.4376, 0.4796, 0.4229, 0.5597, 0.4058, 0.5597, 0.4591, 0.233, 0.4665, 0.233, 0.4665, 0.2407, 0.4591, 0.241, 0.4376, 0.3015, 0.4376, 0.1349, 0.4591, 0.233, 0.4591, 0.241, 0.4376, 0.1349, 0.4841, 0.1349, 0.4665, 0.233, 0.4591, 0.233, 0.4841, 0.3015, 0.4376, 0.3015, 0.4591, 0.241, 0.4665, 0.2407, 0.0626, 0.2383, 0.1153, 0.2383, 0.1153, 0.2507, 0.0626, 0.2507, 0.06071, 0.1359, 0.1178, 0.1349, 0.1153, 0.2383, 0.0626, 0.2383, 0.1178, 0.1349, 0.1178, 0.3036, 0.1153, 0.2507, 0.1153, 0.2383, 0.06071, 0.3015, 0.06071, 0.1359, 0.0626, 0.2383, 0.0626, 0.2507, 0.2549, 0.2385, 0.2964, 0.2385, 0.2964, 0.2507, 0.2549, 0.2507, 0.2978, 0.3015, 0.2534, 0.3015, 0.2549, 0.2507, 0.2964, 0.2507, 0.2534, 0.1349, 0.2978, 0.1349, 0.2964, 0.2385, 0.2549, 0.2385, 0.2534, 0.3015, 0.2534, 0.1349, 0.2549, 0.2385, 0.2549, 0.2507, 0.6709, 0.1349, 0.6709, 0.3015, 0.6523, 0.2395, 0.6523, 0.2309, 0.6141, 0.3015, 0.6141, 0.1349, 0.6414, 0.2309, 0.6414, 0.2395, 0.6709, 0.3015, 0.6141, 0.3015, 0.6414, 0.2395, 0.6523, 0.2395, 0.6141, 0.4796, 0.6709, 0.4796, 0.6709, 0.7435, 0.6141, 0.7435, 0.6414, 0.2395, 0.6414, 0.2309, 0.6523, 0.2309, 0.6523, 0.2395, 0.782, 0.902, 0.7997, 0.894, 0.8067, 0.9343, 0.8002, 0.9394, 0.769, 0.917])
me_cylinder.materials.append(mat_missile2)
me_cylinder.use_remesh_preserve_volume = False
me_cylinder.use_remesh_preserve_attributes = False
me_cylinder.use_mirror_vertex_groups = False
me_cylinder.update()

# ---- objects
ob_lamp_005 = bpy.data.objects.new('Lamp.005', light_lamp_005)
ob_lamp_004 = bpy.data.objects.new('Lamp.004', light_lamp_004)
ob_lamp_003 = bpy.data.objects.new('Lamp.003', light_lamp_003)
ob_lamp_002 = bpy.data.objects.new('Lamp.002', light_lamp_002)
ob_lamp_001 = bpy.data.objects.new('Lamp.001', light_lamp_001)
ob_projectile_missile2 = bpy.data.objects.new('projectile-missile2', me_cylinder)
ob_lamp = bpy.data.objects.new('Lamp', light_lamp)
ob_camera = bpy.data.objects.new('Camera', cam_camera)

# ---- transforms, parenting, visibility, modifiers, constraints
ob_lamp_005.location = (0.5748, 7.337, 0.5607)
ob_lamp_005.rotation_euler = (0.6503, 0.05522, 1.866)
ob_lamp_005.lock_rotations_4d = False
ob_lamp_005.empty_display_type = 'ARROWS'
ob_lamp_005.color = (0.0, 0.0, 0.0, 0.0)
ob_lamp_005.lineart.crease_threshold = 0.0
ob_lamp_004.location = (3.783, -4.375, -0.3516)
ob_lamp_004.rotation_euler = (0.6503, 0.05522, 1.866)
ob_lamp_004.lock_rotations_4d = False
ob_lamp_004.empty_display_type = 'ARROWS'
ob_lamp_004.color = (0.0, 0.0, 0.0, 0.0)
ob_lamp_004.lineart.crease_threshold = 0.0
ob_lamp_003.location = (-3.804, -4.027, 0.08458)
ob_lamp_003.rotation_euler = (0.6503, 0.05522, 1.866)
ob_lamp_003.lock_rotations_4d = False
ob_lamp_003.empty_display_type = 'ARROWS'
ob_lamp_003.color = (0.0, 0.0, 0.0, 0.0)
ob_lamp_003.lineart.crease_threshold = 0.0
ob_lamp_002.location = (-4.013, 2.014, -3.203)
ob_lamp_002.rotation_euler = (0.6503, 0.05522, 1.866)
ob_lamp_002.lock_rotations_4d = False
ob_lamp_002.empty_display_type = 'ARROWS'
ob_lamp_002.color = (0.0, 0.0, 0.0, 0.0)
ob_lamp_002.lineart.crease_threshold = 0.0
ob_lamp_001.location = (3.478, 1.496, -3.539)
ob_lamp_001.rotation_euler = (0.6503, 0.05522, 1.866)
ob_lamp_001.lock_rotations_4d = False
ob_lamp_001.empty_display_type = 'ARROWS'
ob_lamp_001.color = (0.0, 0.0, 0.0, 0.0)
ob_lamp_001.lineart.crease_threshold = 0.0
ob_projectile_missile2.location = (0.0, 0.0, 0.0)
ob_projectile_missile2.lineart.crease_threshold = 0.0
ob_lamp.location = (4.076, 1.005, 5.904)
ob_lamp.rotation_euler = (0.6503, 0.05522, 1.866)
ob_lamp.lock_rotations_4d = False
ob_lamp.empty_display_type = 'ARROWS'
ob_lamp.color = (0.0, 0.0, 0.0, 0.0)
ob_lamp.lineart.crease_threshold = 0.0
ob_camera.location = (7.481, -6.508, 5.344)
ob_camera.rotation_euler = (1.109, 0.0, 0.8149)
ob_camera.lock_rotations_4d = False
ob_camera.empty_display_type = 'ARROWS'
ob_camera.color = (0.0, 0.0, 0.0, 0.0)
ob_camera.display_type = 'WIRE'
ob_camera.lineart.crease_threshold = 0.0

# ---- collection membership
col_collection_1.objects.link(ob_lamp_005)
col_collection_1.objects.link(ob_lamp_004)
col_collection_1.objects.link(ob_lamp_003)
col_collection_1.objects.link(ob_lamp_002)
col_collection_1.objects.link(ob_lamp_001)
col_collection_1.objects.link(ob_projectile_missile2)
col_collection_1.objects.link(ob_lamp)
col_collection_1.objects.link(ob_camera)

# ---- scene / render settings (as saved in the file)
scene.camera = ob_camera
scene.frame_start = 1; scene.frame_end = 250; scene.frame_set(1)
scene.render.engine = 'BLENDER_EEVEE_NEXT'
scene.render.resolution_percentage = 50
scene.render.dither_intensity = 0.0
scene.cycles.use_denoising = False
scene.cycles.samples = 128
scene.cycles.sampling_pattern = 'TABULATED_SOBOL'
scene.cycles.light_sampling_threshold = 0.0
scene.cycles.use_adaptive_sampling = False
scene.cycles.use_light_tree = False
scene.cycles.blur_glossy = 0.0
scene.cycles.sample_clamp_indirect = 0.0
scene.view_settings.view_transform = 'Standard'
bpy.context.view_layer.update()

